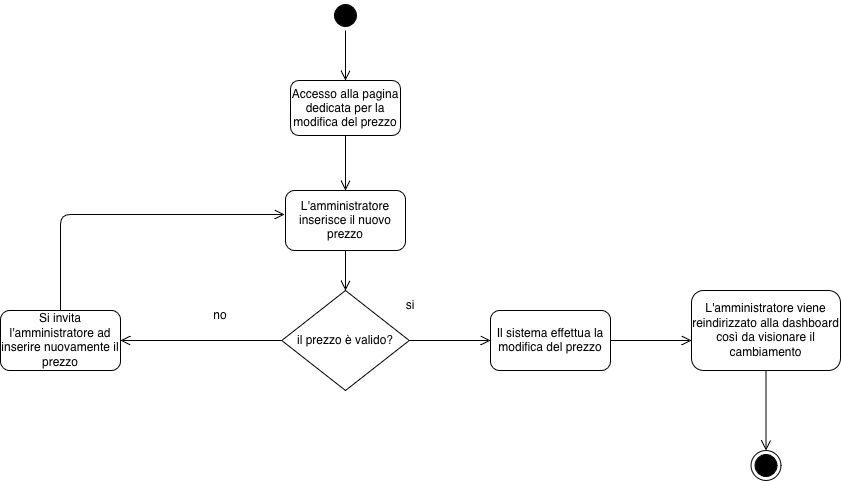

The diagram above was exported from draw.io. Its source (the exported page's mxGraphModel, read from the mxfile embedded in the PNG):
<mxGraphModel dx="1698" dy="953" grid="1" gridSize="10" guides="1" tooltips="1" connect="1" arrows="1" fold="1" page="1" pageScale="1" pageWidth="1100" pageHeight="850" background="none" math="0" shadow="0">
  <root>
    <mxCell id="0" />
    <mxCell id="1" parent="0" />
    <mxCell id="382b91b5511bd0f7-1" parent="1" style="ellipse;html=1;shape=startState;fillColor=#000000;strokeColor=#000000;rounded=1;shadow=0;comic=0;labelBackgroundColor=none;fontFamily=Verdana;fontSize=12;fontColor=#000000;align=center;direction=south;" value="" vertex="1">
      <mxGeometry height="30" width="30" x="450" y="50" as="geometry" />
    </mxCell>
    <mxCell id="2a3bc250acf0617d-9" edge="1" parent="1" source="382b91b5511bd0f7-1" style="edgeStyle=orthogonalEdgeStyle;html=1;labelBackgroundColor=none;endArrow=open;endSize=8;strokeColor=#000000;fontFamily=Verdana;fontSize=12;align=left;entryX=0.5;entryY=0;entryDx=0;entryDy=0;" target="AJrq7kJmfDv0oEzIXpbV-3">
      <mxGeometry relative="1" as="geometry">
        <mxPoint x="330" y="140" as="targetPoint" />
      </mxGeometry>
    </mxCell>
    <mxCell id="AJrq7kJmfDv0oEzIXpbV-2" parent="1" style="rounded=1;whiteSpace=wrap;html=1;" value="L'amministratore inserisce il nuovo prezzo" vertex="1">
      <mxGeometry height="60" width="120" x="405" y="240" as="geometry" />
    </mxCell>
    <mxCell id="AJrq7kJmfDv0oEzIXpbV-3" parent="1" style="rounded=1;whiteSpace=wrap;html=1;" value="Accesso alla pagina dedicata per la modifica del prezzo" vertex="1">
      <mxGeometry height="55" width="110" x="410" y="130" as="geometry" />
    </mxCell>
    <mxCell id="AJrq7kJmfDv0oEzIXpbV-4" edge="1" parent="1" source="AJrq7kJmfDv0oEzIXpbV-3" style="edgeStyle=orthogonalEdgeStyle;html=1;labelBackgroundColor=none;endArrow=open;endSize=8;strokeColor=#000000;fontFamily=Verdana;fontSize=12;align=left;exitX=0.5;exitY=1;exitDx=0;exitDy=0;">
      <mxGeometry relative="1" as="geometry">
        <mxPoint x="550" y="90" as="sourcePoint" />
        <mxPoint x="465" y="240" as="targetPoint" />
      </mxGeometry>
    </mxCell>
    <mxCell id="AJrq7kJmfDv0oEzIXpbV-6" parent="1" style="rhombus;whiteSpace=wrap;html=1;" value="il prezzo è valido?" vertex="1">
      <mxGeometry height="100" width="127.5" x="401.25" y="340" as="geometry" />
    </mxCell>
    <mxCell id="AJrq7kJmfDv0oEzIXpbV-7" parent="1" style="text;html=1;whiteSpace=wrap;strokeColor=none;fillColor=none;align=center;verticalAlign=middle;rounded=0;" value="si" vertex="1">
      <mxGeometry height="30" width="60" x="500" y="340" as="geometry" />
    </mxCell>
    <mxCell id="AJrq7kJmfDv0oEzIXpbV-22" edge="1" parent="1" source="AJrq7kJmfDv0oEzIXpbV-2" style="edgeStyle=orthogonalEdgeStyle;html=1;labelBackgroundColor=none;endArrow=open;endSize=8;strokeColor=#000000;fontFamily=Verdana;fontSize=12;align=left;exitX=0.5;exitY=1;exitDx=0;exitDy=0;entryX=0.5;entryY=0;entryDx=0;entryDy=0;" target="AJrq7kJmfDv0oEzIXpbV-6">
      <mxGeometry relative="1" as="geometry">
        <mxPoint x="480" y="210" as="sourcePoint" />
        <mxPoint x="480" y="265" as="targetPoint" />
      </mxGeometry>
    </mxCell>
    <mxCell id="AJrq7kJmfDv0oEzIXpbV-23" edge="1" parent="1" source="AJrq7kJmfDv0oEzIXpbV-6" style="edgeStyle=orthogonalEdgeStyle;html=1;labelBackgroundColor=none;endArrow=open;endSize=8;strokeColor=#000000;fontFamily=Verdana;fontSize=12;align=left;exitX=1;exitY=0.5;exitDx=0;exitDy=0;entryX=0;entryY=0.5;entryDx=0;entryDy=0;">
      <mxGeometry relative="1" as="geometry">
        <mxPoint x="600" y="320" as="sourcePoint" />
        <mxPoint x="610" y="390" as="targetPoint" />
      </mxGeometry>
    </mxCell>
    <mxCell id="AJrq7kJmfDv0oEzIXpbV-34" parent="1" style="ellipse;html=1;shape=endState;fillColor=#000000;strokeColor=#000000;rounded=1;shadow=0;comic=0;labelBackgroundColor=none;fontFamily=Verdana;fontSize=12;fontColor=#000000;align=center;" value="" vertex="1">
      <mxGeometry height="30" width="30" x="870.5" y="500" as="geometry" />
    </mxCell>
    <mxCell id="AJrq7kJmfDv0oEzIXpbV-39" parent="1" style="text;html=1;whiteSpace=wrap;strokeColor=none;fillColor=none;align=center;verticalAlign=middle;rounded=0;" value="no" vertex="1">
      <mxGeometry height="30" width="60" x="310" y="350" as="geometry" />
    </mxCell>
    <mxCell id="AJrq7kJmfDv0oEzIXpbV-40" edge="1" parent="1" source="AJrq7kJmfDv0oEzIXpbV-6" style="edgeStyle=orthogonalEdgeStyle;html=1;labelBackgroundColor=none;endArrow=open;endSize=8;strokeColor=#000000;fontFamily=Verdana;fontSize=12;align=left;exitX=0;exitY=0.5;exitDx=0;exitDy=0;entryX=1;entryY=0.5;entryDx=0;entryDy=0;" target="AJrq7kJmfDv0oEzIXpbV-42">
      <mxGeometry relative="1" as="geometry">
        <mxPoint x="590" y="380" as="sourcePoint" />
        <mxPoint x="300" y="390" as="targetPoint" />
      </mxGeometry>
    </mxCell>
    <mxCell id="AJrq7kJmfDv0oEzIXpbV-42" parent="1" style="rounded=1;whiteSpace=wrap;html=1;" value="Si invita l'amministratore ad inserire nuovamente il prezzo" vertex="1">
      <mxGeometry height="60" width="120" x="120" y="360" as="geometry" />
    </mxCell>
    <mxCell id="AJrq7kJmfDv0oEzIXpbV-46" parent="1" style="rounded=1;whiteSpace=wrap;html=1;" value="Il sistema effettua la modifica del prezzo" vertex="1">
      <mxGeometry height="60" width="120" x="610" y="360" as="geometry" />
    </mxCell>
    <mxCell id="TSsODGT1NqMCOYpWqnXt-4" edge="1" parent="1" source="AJrq7kJmfDv0oEzIXpbV-42" style="edgeStyle=orthogonalEdgeStyle;html=1;labelBackgroundColor=none;endArrow=open;endSize=8;strokeColor=#000000;fontFamily=Verdana;fontSize=12;align=left;exitX=0.5;exitY=0;exitDx=0;exitDy=0;entryX=-0.008;entryY=0.4;entryDx=0;entryDy=0;entryPerimeter=0;" target="AJrq7kJmfDv0oEzIXpbV-2">
      <mxGeometry relative="1" as="geometry">
        <mxPoint x="441" y="390" as="sourcePoint" />
        <mxPoint x="280" y="390" as="targetPoint" />
      </mxGeometry>
    </mxCell>
    <mxCell id="TSsODGT1NqMCOYpWqnXt-7" edge="1" parent="1" style="edgeStyle=orthogonalEdgeStyle;html=1;labelBackgroundColor=none;endArrow=open;endSize=8;strokeColor=#000000;fontFamily=Verdana;fontSize=12;align=left;exitX=1;exitY=0.5;exitDx=0;exitDy=0;entryX=0;entryY=0.5;entryDx=0;entryDy=0;">
      <mxGeometry relative="1" as="geometry">
        <mxPoint x="730" y="390" as="sourcePoint" />
        <mxPoint x="811" y="390" as="targetPoint" />
      </mxGeometry>
    </mxCell>
    <mxCell id="TSsODGT1NqMCOYpWqnXt-8" parent="1" style="rounded=1;whiteSpace=wrap;html=1;" value="L'amministratore viene reindirizzato alla dashboard così da visionare il cambiamento" vertex="1">
      <mxGeometry height="80" width="149" x="811" y="340" as="geometry" />
    </mxCell>
    <mxCell id="TSsODGT1NqMCOYpWqnXt-10" edge="1" parent="1" source="TSsODGT1NqMCOYpWqnXt-8" style="edgeStyle=orthogonalEdgeStyle;html=1;labelBackgroundColor=none;endArrow=open;endSize=8;strokeColor=#000000;fontFamily=Verdana;fontSize=12;align=left;exitX=0.5;exitY=1;exitDx=0;exitDy=0;entryX=0.5;entryY=0;entryDx=0;entryDy=0;" target="AJrq7kJmfDv0oEzIXpbV-34">
      <mxGeometry relative="1" as="geometry">
        <mxPoint x="760" y="390" as="sourcePoint" />
        <mxPoint x="841" y="390" as="targetPoint" />
      </mxGeometry>
    </mxCell>
  </root>
</mxGraphModel>